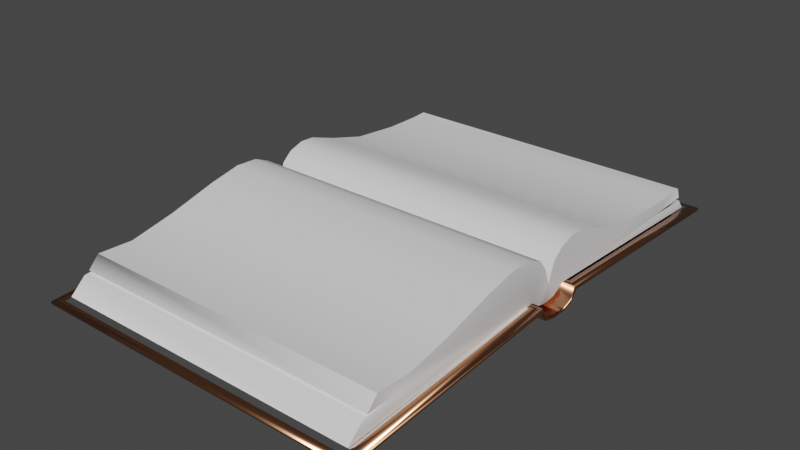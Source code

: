 # Source: book.blend  (saved by Blender 2.82.7; exported with 4.5.12 LTS)
import bpy
from mathutils import Matrix  # noqa: F401  (used for matrix-valued properties, if any)

bpy.ops.wm.read_factory_settings(use_empty=True)
scene = bpy.context.scene
scene.name = 'Scene'

# ---- collections
col_collection = bpy.data.collections.new('Collection'); scene.collection.children.link(col_collection)

# ---- materials (node trees are filled in below, after node groups)
mat_x = bpy.data.materials.new('�������')
mat_x.use_transparent_shadow = False
mat_x.diffuse_color = (0.6392, 0.2902, 0.1529, 1.0)
mat_x.roughness = 0.2254
mat_x.specular_intensity = 1.0
mat_x.metallic = 1.0
mat_x_1 = bpy.data.materials.new('��������')
mat_x_1.use_transparent_shadow = False
mat_x_1.diffuse_color = (1.0, 1.0, 1.0, 1.0)
mat_x_1.roughness = 0.0
mat_x_1.specular_intensity = 1.0
mat_x_1.metallic = 1.0

# ---- material node trees
mat_x.use_nodes = True; mat_x.node_tree.nodes.clear()
_N = mat_x.node_tree.nodes; _L = mat_x.node_tree.links
n0 = _N.new('ShaderNodeOutputMaterial'); n0.name = 'Material Output'; n0.location = (300, 300)
n1 = _N.new('ShaderNodeBsdfPrincipled'); n1.name = 'Principled BSDF'; n1.location = (10, 300)
n1.distribution = 'GGX'
n1.subsurface_method = 'BURLEY'
n1.inputs[0].default_value = (0.6392, 0.2902, 0.1529, 1.0)
n1.inputs[1].default_value = 1.0
n1.inputs[2].default_value = 0.2254
n1.inputs[3].default_value = 1.45
n1.inputs[13].default_value = 1.0
n1.inputs[27].default_value = (0.0, 0.0, 0.0, 1.0)
n1.inputs[28].default_value = 1.0
n2 = _N.new('ShaderNodeNormalMap'); n2.name = 'Normal Map'; n2.location = (-300, -300)
n2.label = 'Normal/Map'
_L.new(n1.outputs[0], n0.inputs[0])
_L.new(n2.outputs[0], n1.inputs[5])
n0.is_active_output = True
mat_x_1.use_nodes = True; mat_x_1.node_tree.nodes.clear()
_N = mat_x_1.node_tree.nodes; _L = mat_x_1.node_tree.links
n0 = _N.new('ShaderNodeOutputMaterial'); n0.name = 'Material Output'; n0.location = (300, 300)
n1 = _N.new('ShaderNodeBsdfPrincipled'); n1.name = 'Principled BSDF'; n1.location = (10, 300)
n1.distribution = 'GGX'
n1.subsurface_method = 'BURLEY'
n1.inputs[0].default_value = (1.0, 1.0, 1.0, 1.0)
n1.inputs[1].default_value = 1.0
n1.inputs[2].default_value = 0.0
n1.inputs[3].default_value = 1.45
n1.inputs[13].default_value = 1.0
n1.inputs[27].default_value = (0.0, 0.0, 0.0, 1.0)
n1.inputs[28].default_value = 1.0
n2 = _N.new('ShaderNodeNormalMap'); n2.name = 'Normal Map'; n2.location = (-300, -300)
n2.label = 'Normal/Map'
_L.new(n1.outputs[0], n0.inputs[0])
_L.new(n2.outputs[0], n1.inputs[5])
n0.is_active_output = True

# ---- world
world_world = bpy.data.worlds.new('World'); scene.world = world_world
world_world.use_nodes = True; world_world.node_tree.nodes.clear()
_N = world_world.node_tree.nodes; _L = world_world.node_tree.links
n0 = _N.new('ShaderNodeOutputWorld'); n0.name = 'World Output'; n0.location = (300, 300)
n1 = _N.new('ShaderNodeBackground'); n1.name = 'Background'; n1.location = (10, 300)
n1.inputs[0].default_value = (0.05088, 0.05088, 0.05088, 1.0)
_L.new(n1.outputs[0], n0.inputs[0])
n0.is_active_output = True
world_world.color = (0.05088, 0.05088, 0.05088)
world_world.use_sun_shadow = False
world_world.sun_shadow_jitter_overblur = 0.0

# ---- meshes
me_mesh_001 = bpy.data.meshes.new('Mesh.001')
me_mesh_001.from_pydata([(-0.2092, 0.2214, 0.03101), (-0.2092, 0.2023, 0.03039), (0.09187, -0.2027, 0.03532), (-0.2092, -0.047, 0.06055), (0.09187, -0.047, 0.06055), (-0.2092, -0.001456, 0.04209), (0.09187, 0.01024, 0.04393), (-0.2092, 0.02009, 0.05255), (0.09187, 0.03486, 0.05748), (0.09187, 0.118, 0.03593), (-0.2092, 0.118, 0.03593), (0.09187, 0.1814, 0.01931), (0.09187, 0.2214, 0.03101), (0.09187, 0.2023, 0.03039), (0.09187, 0.1678, 0.03101), (0.09187, 0.07856, 0.04701), (0.09187, 0.04963, 0.05686), (0.09187, 0.02009, 0.05255), (0.09187, 0.02563, 0.0187), (0.09187, 0.004084, 0.0267), (0.09187, -0.2181, 0.02178), (0.09187, -0.01807, 0.0187), (0.09187, -0.1843, 0.02485), (0.09187, -0.1683, 0.03347), (0.09187, -0.07778, 0.0544), (0.09187, -0.1246, 0.04209), (0.09187, -0.009457, 0.05255), (0.09187, -0.02485, 0.05932), (0.09187, -0.001456, 0.04209), (0.09187, 0.01332, 0.01131), (-0.2092, 0.2349, 0.007004), (-0.2092, -0.01807, 0.0187), (-0.2092, -0.1683, 0.03347), (-0.2092, -0.1246, 0.04209), (-0.2092, -0.07778, 0.0544), (-0.2092, -0.02485, 0.05932), (-0.2092, -0.009458, 0.05255), (-0.2092, -0.008227, 0.01193), (-0.2092, 0.01332, 0.01131), (-0.2092, 0.004084, 0.0267), (-0.2092, 0.01024, 0.04393), (-0.2092, 0.03486, 0.05748), (-0.2092, 0.04963, 0.05686), (-0.2092, 0.07856, 0.04701), (-0.2092, 0.02563, 0.0187), (-0.2092, 0.1678, 0.03101), (-0.2092, 0.1814, 0.01931), (-0.2092, 0.2257, 0.02055), (0.09187, 0.2257, 0.02055), (0.09187, -0.2132, 0.02424), (-0.2092, -0.2027, 0.03532), (-0.2092, -0.2132, 0.02424), (-0.2092, -0.2181, 0.02178), (0.09187, -0.2329, 0.008235), (-0.2092, -0.2329, 0.008235), (-0.2092, -0.1843, 0.02485), (0.09187, 0.001622, 0.01008), (0.09187, -0.008226, 0.01193), (-0.2092, 0.001622, 0.01008), (0.09187, 0.2349, 0.007004), (0.09187, 0.2269, 0.01685), (-0.2092, 0.2269, 0.01685)], [], [(12, 0, 1, 13), (1, 45, 14, 13), (10, 9, 14, 45), (10, 43, 15, 9), (42, 16, 15, 43), (42, 41, 8, 16), (7, 17, 8, 41), (7, 40, 6, 17), (39, 19, 6, 40), (39, 5, 28, 19), (36, 26, 28, 5), (36, 35, 27, 26), (35, 3, 4, 27), (34, 24, 4, 3), (34, 33, 25, 24), (32, 23, 25, 33), (23, 32, 50, 2), (18, 59, 60), (18, 60, 11), (11, 48, 12), (11, 12, 13), (11, 13, 14), (18, 11, 14), (18, 14, 9), (18, 9, 15), (18, 15, 16), (18, 16, 8), (18, 8, 17), (18, 17, 6), (18, 6, 19), (2, 49, 22), (23, 2, 22), (20, 53, 21), (22, 20, 21), (23, 22, 21), (25, 23, 21), (24, 25, 21), (4, 24, 21), (27, 4, 21), (26, 27, 21), (28, 26, 21), (19, 28, 21), (19, 21, 57), (19, 57, 56), (19, 56, 29), (18, 19, 29), (61, 30, 44), (31, 54, 52), (31, 52, 55), (55, 51, 50), (55, 50, 32), (31, 55, 32), (31, 32, 33), (31, 33, 34), (31, 34, 3), (31, 3, 35), (31, 35, 36), (31, 36, 5), (31, 5, 39), (37, 31, 39), (58, 37, 39), (38, 58, 39), (44, 38, 39), (44, 39, 40), (44, 40, 7), (44, 7, 41), (44, 41, 42), (44, 42, 43), (44, 43, 10), (44, 10, 45), (0, 47, 46), (1, 0, 46), (45, 1, 46), (44, 45, 46), (61, 44, 46), (46, 47, 48), (48, 11, 46), (47, 0, 12), (12, 48, 47), (50, 51, 49), (49, 2, 50), (51, 55, 22), (22, 49, 51), (52, 54, 53), (53, 20, 52), (54, 31, 21), (21, 53, 54), (55, 52, 20), (20, 22, 55), (31, 37, 57), (57, 21, 31), (37, 58, 56), (56, 57, 37), (58, 38, 29), (29, 56, 58), (38, 44, 18), (18, 29, 38), (44, 30, 59), (59, 18, 44), (30, 61, 60), (60, 59, 30), (61, 46, 11), (11, 60, 61)])
me_mesh_001.polygons.foreach_set('use_smooth', [True] * 103)
_k = set([(0, 1), (0, 12), (1, 45), (2, 23), (2, 49), (2, 50), (3, 34), (3, 35), (4, 24), (4, 27), (5, 36), (5, 39), (6, 17), (6, 19), (7, 40), (7, 41), (8, 16), (8, 17), (9, 14), (9, 15), (10, 43), (10, 45), (11, 48), (11, 60), (12, 13), (12, 48), (13, 14), (15, 16), (18, 29), (18, 59), (19, 28), (19, 39), (20, 22), (20, 52), (20, 53), (21, 53), (21, 57), (22, 49), (23, 25), (24, 25), (26, 27), (26, 28), (29, 56), (30, 44), (30, 59), (31, 37), (31, 54), (32, 33), (32, 50), (33, 34), (35, 36), (37, 58), (38, 44), (38, 58), (39, 40), (41, 42), (42, 43), (46, 47), (46, 61), (47, 48), (49, 51), (51, 55), (52, 54), (52, 55), (53, 54), (56, 57), (59, 60), (60, 61)])
me_mesh_001.attributes.new('sharp_edge', 'BOOLEAN', 'EDGE').data.foreach_set('value', [ (min(e.vertices), max(e.vertices)) in _k for e in me_mesh_001.edges])
_uv = me_mesh_001.uv_layers.new(name='UVMap')
_uv.uv.foreach_set('vector', [8.12e-05, 8.052e-05, 0.6485, 8.151e-05, 0.6485, 0.0412, 8.106e-05, 0.0412, 0.6485, 0.0412, 0.6485, 0.1154, 8.1e-05, 0.1154, 8.106e-05, 0.0412, 0.6485, 0.2233, 8.086e-05, 0.2233, 8.1e-05, 0.1154, 0.6485, 0.1154, 0.6485, 0.2233, 0.6485, 0.3115, 8.076e-05, 0.3115, 8.086e-05, 0.2233, 0.6485, 0.3773, 8.069e-05, 0.3773, 8.076e-05, 0.3115, 0.6485, 0.3115, 0.6485, 0.3773, 0.6485, 0.4091, 8.069e-05, 0.4091, 8.069e-05, 0.3773, 0.6485, 0.4427, 8.072e-05, 0.4427, 8.069e-05, 0.4091, 0.6485, 0.4091, 0.6485, 0.4427, 0.6485, 0.4709, 8.072e-05, 0.4709, 8.072e-05, 0.4427, 0.6485, 0.5103, 8.072e-05, 0.5103, 8.072e-05, 0.4709, 0.6485, 0.4709, 0.6485, 0.5103, 0.6485, 0.5455, 8.062e-05, 0.5455, 8.072e-05, 0.5103, 0.6485, 0.5739, 8.052e-05, 0.5739, 8.062e-05, 0.5455, 0.6485, 0.5455, 0.6485, 0.5739, 0.6485, 0.6101, 8.059e-05, 0.6101, 8.052e-05, 0.5739, 0.6485, 0.6101, 0.6485, 0.6579, 8.062e-05, 0.6579, 8.059e-05, 0.6101, 0.6485, 0.7255, 8.062e-05, 0.7255, 8.062e-05, 0.6579, 0.6485, 0.6579, 0.6485, 0.7255, 0.6485, 0.8296, 8.062e-05, 0.8296, 8.062e-05, 0.7255, 0.6485, 0.9256, 8.069e-05, 0.9256, 8.062e-05, 0.8296, 0.6485, 0.8296, 8.069e-05, 0.9256, 0.6485, 0.9256, 0.6485, 0.9999, 8.072e-05, 0.9999, 0.5731, 0.4293, 0.5917, 0.7769, 0.5753, 0.7636, 0.5731, 0.4293, 0.5753, 0.7636, 0.5714, 0.6879, 0.5714, 0.6879, 0.5691, 0.7615, 0.5516, 0.7543, 0.5714, 0.6879, 0.5516, 0.7543, 0.5528, 0.7226, 0.5714, 0.6879, 0.5528, 0.7226, 0.5519, 0.6654, 0.5731, 0.4293, 0.5714, 0.6879, 0.5519, 0.6654, 0.5731, 0.4293, 0.5519, 0.6654, 0.5439, 0.5825, 0.5731, 0.4293, 0.5439, 0.5825, 0.5255, 0.5171, 0.5731, 0.4293, 0.5255, 0.5171, 0.5092, 0.469, 0.5731, 0.4293, 0.5092, 0.469, 0.5082, 0.4444, 0.5731, 0.4293, 0.5082, 0.4444, 0.5165, 0.4199, 0.5731, 0.4293, 0.5165, 0.4199, 0.531, 0.4036, 0.5731, 0.4293, 0.531, 0.4036, 0.5598, 0.3935, 0.5463, 0.04997, 0.5649, 0.03264, 0.5637, 0.08068, 0.5492, 0.1072, 0.5463, 0.04997, 0.5637, 0.08068, 0.569, 0.02447, 0.5917, 0.0, 0.5733, 0.3567, 0.5637, 0.08068, 0.569, 0.02447, 0.5733, 0.3567, 0.5492, 0.1072, 0.5637, 0.08068, 0.5733, 0.3567, 0.5346, 0.1798, 0.5492, 0.1072, 0.5733, 0.3567, 0.5138, 0.2574, 0.5346, 0.1798, 0.5733, 0.3567, 0.5034, 0.3085, 0.5138, 0.2574, 0.5733, 0.3567, 0.5054, 0.3453, 0.5034, 0.3085, 0.5733, 0.3567, 0.5166, 0.3709, 0.5054, 0.3453, 0.5733, 0.3567, 0.5341, 0.3842, 0.5166, 0.3709, 0.5733, 0.3567, 0.5598, 0.3935, 0.5341, 0.3842, 0.5733, 0.3567, 0.5598, 0.3935, 0.5733, 0.3567, 0.5846, 0.3731, 0.5598, 0.3935, 0.5846, 0.3731, 0.5876, 0.3895, 0.5598, 0.3935, 0.5876, 0.3895, 0.5855, 0.4089, 0.5731, 0.4293, 0.5598, 0.3935, 0.5855, 0.4089, 0.6636, 0.01333, 0.68, 0.0, 0.6614, 0.3476, 0.6616, 0.4202, 0.68, 0.7769, 0.6573, 0.7524, 0.6616, 0.4202, 0.6573, 0.7524, 0.652, 0.6962, 0.652, 0.6962, 0.6532, 0.7442, 0.6346, 0.7269, 0.652, 0.6962, 0.6346, 0.7269, 0.6375, 0.6697, 0.6616, 0.4202, 0.652, 0.6962, 0.6375, 0.6697, 0.6616, 0.4202, 0.6375, 0.6697, 0.6229, 0.5971, 0.6616, 0.4202, 0.6229, 0.5971, 0.6021, 0.5195, 0.6616, 0.4202, 0.6021, 0.5195, 0.5917, 0.4684, 0.6616, 0.4202, 0.5917, 0.4684, 0.5937, 0.4316, 0.6616, 0.4202, 0.5937, 0.4316, 0.6049, 0.406, 0.6616, 0.4202, 0.6049, 0.406, 0.6224, 0.3927, 0.6616, 0.4202, 0.6224, 0.3927, 0.6481, 0.3834, 0.6729, 0.4038, 0.6616, 0.4202, 0.6481, 0.3834, 0.6759, 0.3874, 0.6729, 0.4038, 0.6481, 0.3834, 0.6738, 0.368, 0.6759, 0.3874, 0.6481, 0.3834, 0.6614, 0.3476, 0.6738, 0.368, 0.6481, 0.3834, 0.6614, 0.3476, 0.6481, 0.3834, 0.6193, 0.3733, 0.6614, 0.3476, 0.6193, 0.3733, 0.6048, 0.357, 0.6614, 0.3476, 0.6048, 0.357, 0.5965, 0.3324, 0.6614, 0.3476, 0.5965, 0.3324, 0.5975, 0.3079, 0.6614, 0.3476, 0.5975, 0.3079, 0.6138, 0.2598, 0.6614, 0.3476, 0.6138, 0.2598, 0.6322, 0.1943, 0.6614, 0.3476, 0.6322, 0.1943, 0.6402, 0.1115, 0.6399, 0.02259, 0.6574, 0.01539, 0.6597, 0.08899, 0.6411, 0.05428, 0.6399, 0.02259, 0.6597, 0.08899, 0.6402, 0.1115, 0.6411, 0.05428, 0.6597, 0.08899, 0.6614, 0.3476, 0.6402, 0.1115, 0.6597, 0.08899, 0.6636, 0.01333, 0.6614, 0.3476, 0.6597, 0.08899, 0.912, 0.5, 0.8379, 0.5, 0.8379, 2.475e-08, 0.8379, 2.475e-08, 0.912, 0.0, 0.912, 0.5, 1.0, 0.5, 0.9813, 0.5, 0.9813, 1.237e-08, 0.9813, 1.237e-08, 1.0, 0.0, 1.0, 0.5, 0.9813, 0.5, 0.9991, 0.5, 0.9991, 1.0, 0.9991, 1.0, 0.9813, 1.0, 0.9813, 0.5, 0.9603, 0.5, 0.912, 0.5, 0.912, 2.475e-08, 0.912, 2.475e-08, 0.9603, 0.0, 0.9603, 0.5, 0.7367, 2.475e-08, 0.7618, 4.949e-08, 0.7618, 0.5, 0.7618, 0.5, 0.7367, 0.5, 0.7367, 2.475e-08, 2.492e-08, 0.7749, 0.0, 0.4178, 0.5034, 0.4178, 0.5034, 0.4178, 0.5034, 0.7749, 2.492e-08, 0.7749, 0.68, 0.0, 0.7367, 2.475e-08, 0.7367, 0.5, 0.7367, 0.5, 0.68, 0.5, 0.68, 0.0, 0.0, 0.4178, 4.983e-08, 0.4022, 0.5034, 0.4022, 0.5034, 0.4022, 0.5034, 0.4178, 0.0, 0.4178, 4.983e-08, 0.4022, 2.492e-08, 0.3861, 0.5034, 0.3861, 0.5034, 0.3861, 0.5034, 0.4022, 4.983e-08, 0.4022, 2.492e-08, 0.3861, 2.492e-08, 0.3666, 0.5034, 0.3666, 0.5034, 0.3666, 0.5034, 0.3861, 2.492e-08, 0.3861, 2.492e-08, 0.3666, 0.0, 0.3454, 0.5034, 0.3454, 0.5034, 0.3454, 0.5034, 0.3666, 2.492e-08, 0.3666, 0.0, 0.3454, 4.983e-08, 0.0, 0.5034, 2.475e-08, 0.5034, 2.475e-08, 0.5034, 0.3454, 0.0, 0.3454, 0.9603, 2.475e-08, 0.9813, 0.0, 0.9813, 0.5, 0.9813, 0.5, 0.9603, 0.5, 0.9603, 2.475e-08, 0.7618, 2.475e-08, 0.8379, 0.0, 0.8379, 0.5, 0.8379, 0.5, 0.7618, 0.5, 0.7618, 2.475e-08])
me_mesh_001.use_remesh_fix_poles = True
me_mesh_001.use_remesh_preserve_attributes = False
me_mesh_001.use_mirror_vertex_groups = False
me_mesh_001.update()
me_mesh_001.normals_split_custom_set([tuple(v) for v in zip(*[iter([-0.03768, 0.1208, 0.992, -0.03769, -0.123, 0.9917, 5.342e-07, -0.007196, 1.0, 5.342e-07, -0.007196, 1.0, 5.342e-07, -0.007196, 1.0, 4.981e-07, 0.05812, 0.9983, 4.981e-07, 0.05812, 0.9983, 5.342e-07, -0.007196, 1.0, 4.2e-07, 0.1852, 0.9827, 4.2e-07, 0.1852, 0.9827, 4.981e-07, 0.05812, 0.9983, 4.981e-07, 0.05812, 0.9983, 4.2e-07, 0.1852, 0.9827, 3.437e-07, 0.2966, 0.955, 3.437e-07, 0.2966, 0.955, 4.2e-07, 0.1852, 0.9827, 4.185e-07, 0.1838, 0.983, 4.185e-07, 0.1838, 0.983, 3.437e-07, 0.2966, 0.955, 3.437e-07, 0.2966, 0.955, 4.185e-07, 0.1838, 0.983, 5.906e-07, -0.1396, 0.9902, 5.906e-07, -0.1396, 0.9902, 4.185e-07, 0.1838, 0.983, 7.092e-07, -0.4971, 0.8677, 7.092e-07, -0.4971, 0.8677, 5.906e-07, -0.1396, 0.9902, 5.906e-07, -0.1396, 0.9902, 7.092e-07, -0.4971, 0.8677, 7.271e-07, -0.8267, 0.5626, 7.271e-07, -0.8267, 0.5626, 7.092e-07, -0.4971, 0.8677, 6.687e-07, -0.9417, 0.3363, 6.687e-07, -0.9417, 0.3363, 7.271e-07, -0.8267, 0.5626, 7.271e-07, -0.8267, 0.5626, -3.103e-07, 0.9409, 0.3387, -2.006e-07, 0.878, 0.4787, -2.006e-07, 0.878, 0.4787, -3.103e-07, 0.9409, 0.3387, 9.804e-08, 0.618, 0.7862, 9.804e-08, 0.618, 0.7862, -2.006e-07, 0.878, 0.4787, -2.006e-07, 0.878, 0.4787, 9.804e-08, 0.618, 0.7862, 4.147e-07, 0.2328, 0.9725, 4.147e-07, 0.2328, 0.9725, 9.804e-08, 0.618, 0.7862, 4.147e-07, 0.2328, 0.9725, 5.855e-07, -0.07089, 0.9975, 5.855e-07, -0.07089, 0.9975, 4.147e-07, 0.2328, 0.9725, 6.228e-07, -0.2254, 0.9743, 6.228e-07, -0.2254, 0.9743, 5.855e-07, -0.07089, 0.9975, 5.855e-07, -0.07089, 0.9975, 6.228e-07, -0.2254, 0.9743, 6.214e-07, -0.2241, 0.9746, 6.214e-07, -0.2241, 0.9746, 6.228e-07, -0.2254, 0.9743, 5.589e-07, -0.07052, 0.9975, 5.589e-07, -0.07052, 0.9975, 6.214e-07, -0.2241, 0.9746, 6.214e-07, -0.2241, 0.9746, 5.589e-07, -0.07052, 0.9975, 5.589e-07, -0.07052, 0.9975, 0.002759, 0.04244, 0.9991, 0.002733, 0.06008, 0.9982, 0.9989, 0.04727, 0.006944, 0.9247, 0.3009, 0.2332, 0.9825, -0.0244, 0.1848, 0.9989, 0.04727, 0.006944, 0.9825, -0.0244, 0.1848, 0.9617, 0.2224, 0.1599, 0.9617, 0.2224, 0.1599, 0.8882, 0.04818, 0.457, 0.9876, -0.05763, 0.1463, 0.9617, 0.2224, 0.1599, 0.9876, -0.05763, 0.1463, 1.0, 2.14e-06, -2.645e-06, 0.9617, 0.2224, 0.1599, 1.0, 2.14e-06, -2.645e-06, 1.0, 2.894e-07, 2.655e-07, 0.9989, 0.04727, 0.006944, 0.9617, 0.2224, 0.1599, 1.0, 2.894e-07, 2.655e-07, 0.9989, 0.04727, 0.006944, 1.0, 2.894e-07, 2.655e-07, 1.0, 5.338e-07, -9.583e-07, 0.9989, 0.04727, 0.006944, 1.0, 5.338e-07, -9.583e-07, 1.0, 4.96e-07, -9.911e-07, 0.9989, 0.04727, 0.006944, 1.0, 4.96e-07, -9.911e-07, 1.0, 3.954e-07, -1.024e-06, 0.9989, 0.04727, 0.006944, 1.0, 3.954e-07, -1.024e-06, 1.0, 4.243e-07, -7.88e-07, 0.9989, 0.04727, 0.006944, 1.0, 4.243e-07, -7.88e-07, 1.0, 9.589e-08, -8.109e-07, 0.9989, 0.04727, 0.006944, 1.0, 9.589e-08, -8.109e-07, 1.0, 5.471e-07, -6.571e-07, 0.9989, 0.04727, 0.006944, 1.0, 5.471e-07, -6.571e-07, 1.0, 8.065e-07, 5.366e-09, 1.0, -0.006335, -0.003299, 0.9838, 0.1764, 0.03048, 0.9586, -0.2836, -0.02465, 1.0, 5.102e-07, -9.137e-07, 1.0, -0.006335, -0.003299, 0.9586, -0.2836, -0.02465, 0.9592, -0.1342, 0.2488, 0.9789, 0.1777, -0.101, 0.9792, 0.1606, -0.1241, 0.9586, -0.2836, -0.02465, 0.9592, -0.1342, 0.2488, 0.9792, 0.1606, -0.1241, 1.0, 5.102e-07, -9.137e-07, 0.9586, -0.2836, -0.02465, 0.9792, 0.1606, -0.1241, 1.0, 5.973e-07, 2.735e-07, 1.0, 5.102e-07, -9.137e-07, 0.9792, 0.1606, -0.1241, 1.0, 4.421e-07, -2.757e-08, 1.0, 5.973e-07, 2.735e-07, 0.9792, 0.1606, -0.1241, 1.0, 0.0, -6.618e-07, 1.0, 4.421e-07, -2.757e-08, 0.9792, 0.1606, -0.1241, 1.0, 0.0, -7.587e-07, 1.0, 0.0, -6.618e-07, 0.9792, 0.1606, -0.1241, 1.0, 8.82e-07, -9.9e-07, 1.0, 0.0, -7.587e-07, 0.9792, 0.1606, -0.1241, 1.0, 1.703e-06, -9.055e-07, 1.0, 8.82e-07, -9.9e-07, 0.9792, 0.1606, -0.1241, 1.0, 8.065e-07, 5.366e-09, 1.0, 1.703e-06, -9.055e-07, 0.9792, 0.1606, -0.1241, 1.0, 8.065e-07, 5.366e-09, 0.9792, 0.1606, -0.1241, 0.9814, 0.1588, -0.108, 1.0, 8.065e-07, 5.366e-09, 0.9814, 0.1588, -0.108, 0.9139, 0.3887, -0.1171, 1.0, 8.065e-07, 5.366e-09, 0.9139, 0.3887, -0.1171, 0.9489, 0.3061, 0.07731, 0.9989, 0.04727, 0.006944, 1.0, 8.065e-07, 5.366e-09, 0.9489, 0.3061, 0.07731, -0.6043, 0.4006, 0.6887, -0.6998, 0.593, 0.3984, -0.9803, -0.1634, -0.1111, -0.9984, -0.05547, 0.00871, -0.929, 0.04746, 0.3671, -0.9878, 0.1345, 0.07829, -0.9984, -0.05547, 0.00871, -0.9878, 0.1345, 0.07829, -0.9573, -0.2889, -0.00778, -0.9573, -0.2889, -0.00778, -0.3225, -0.8974, 0.3012, -0.8237, -0.4014, 0.4006, -0.9573, -0.2889, -0.00778, -0.8237, -0.4014, 0.4006, -1.0, -7.102e-07, -3.87e-07, -0.9984, -0.05547, 0.00871, -0.9573, -0.2889, -0.00778, -1.0, -7.102e-07, -3.87e-07, -0.9984, -0.05547, 0.00871, -1.0, -7.102e-07, -3.87e-07, -1.0, -5.115e-07, 1.45e-06, -0.9984, -0.05547, 0.00871, -1.0, -5.115e-07, 1.45e-06, -1.0, -3.035e-07, 1.779e-07, -0.9984, -0.05547, 0.00871, -1.0, -3.035e-07, 1.779e-07, -1.0, -1.055e-06, 3.081e-07, -0.9984, -0.05547, 0.00871, -1.0, -1.055e-06, 3.081e-07, -1.0, -6.645e-07, 3.065e-07, -0.9984, -0.05547, 0.00871, -1.0, -6.645e-07, 3.065e-07, -1.0, -8.795e-08, 3.734e-07, -0.9984, -0.05547, 0.00871, -1.0, -8.795e-08, 3.734e-07, -1.0, 1.262e-06, 7.277e-07, -0.9984, -0.05547, 0.00871, -1.0, 1.262e-06, 7.277e-07, -1.0, -5.439e-07, 7.692e-07, -0.962, -0.2601, 0.08332, -0.9984, -0.05547, 0.00871, -1.0, -5.439e-07, 7.692e-07, -0.9339, -0.3495, -0.07515, -0.962, -0.2601, 0.08332, -1.0, -5.439e-07, 7.692e-07, -0.9727, -0.2015, -0.1149, -0.9339, -0.3495, -0.07515, -1.0, -5.439e-07, 7.692e-07, -0.9803, -0.1634, -0.1111, -0.9727, -0.2015, -0.1149, -1.0, -5.439e-07, 7.692e-07, -0.9803, -0.1634, -0.1111, -1.0, -5.439e-07, 7.692e-07, -1.0, -1.183e-06, 8.416e-07, -0.9803, -0.1634, -0.1111, -1.0, -1.183e-06, 8.416e-07, -1.0, -1.008e-06, 7.122e-07, -0.9803, -0.1634, -0.1111, -1.0, -1.008e-06, 7.122e-07, -1.0, -3.546e-07, 4.893e-07, -0.9803, -0.1634, -0.1111, -1.0, -3.546e-07, 4.893e-07, -1.0, -4.576e-07, 6.805e-07, -0.9803, -0.1634, -0.1111, -1.0, -4.576e-07, 6.805e-07, -1.0, -3.816e-07, 3.075e-07, -0.9803, -0.1634, -0.1111, -1.0, -3.816e-07, 3.075e-07, -1.0, -4.959e-07, 8.465e-07, -0.9803, -0.1634, -0.1111, -1.0, -4.959e-07, 8.465e-07, -1.0, -4.698e-07, 7.468e-07, -0.6868, 0.6603, 0.3038, -0.9223, 0.353, 0.1571, -0.9608, 0.2769, -0.01147, -1.0, -2.161e-06, 1.447e-06, -0.6868, 0.6603, 0.3038, -0.9608, 0.2769, -0.01147, -1.0, -4.698e-07, 7.468e-07, -1.0, -2.161e-06, 1.447e-06, -0.9608, 0.2769, -0.01147, -0.9803, -0.1634, -0.1111, -1.0, -4.698e-07, 7.468e-07, -0.9608, 0.2769, -0.01147, -0.6043, 0.4006, 0.6887, -0.9803, -0.1634, -0.1111, -0.9608, 0.2769, -0.01147, -0.06378, 0.9921, 0.1084, 0.2929, 0.2633, -0.9192, 0.2041, -0.3869, -0.8993, 0.2041, -0.3869, -0.8993, -0.04021, 0.989, -0.1423, -0.06378, 0.9921, 0.1084, -0.9223, 0.353, 0.1571, -0.6868, 0.6603, 0.3038, 0.1527, 0.9275, 0.3412, 0.1527, 0.9275, 0.3412, -0.4117, 0.899, 0.1494, -0.9223, 0.353, 0.1571, -0.8237, -0.4014, 0.4006, -0.3225, -0.8974, 0.3012, -0.05238, -0.5977, 0.8, -0.05238, -0.5977, 0.8, -0.006599, -0.7251, 0.6886, -0.8237, -0.4014, 0.4006, -0.3301, 0.05716, -0.9422, -0.03643, -0.9802, -0.1944, 0.02544, -0.9961, 0.08459, 0.02544, -0.9961, 0.08459, -0.1712, 0.07329, -0.9825, -0.3301, 0.05716, -0.9422, -0.08031, -0.7658, 0.6381, 0.3075, -0.7796, 0.5455, 0.09382, -0.5276, 0.8443, 0.09382, -0.5276, 0.8443, 0.1795, -0.4872, 0.8547, -0.08031, -0.7658, 0.6381, -0.2061, 0.3523, -0.9129, 0.008464, -0.2253, -0.9742, 0.0123, -0.4381, -0.8989, 0.0123, -0.4381, -0.8989, -0.1816, -0.04608, -0.9823, -0.2061, 0.3523, -0.9129, -0.03643, -0.9802, -0.1944, 0.1333, -0.1694, 0.9765, 0.2184, -0.2656, 0.939, 0.2184, -0.2656, 0.939, 0.02544, -0.9961, 0.08459, -0.03643, -0.9802, -0.1944, 0.008464, -0.2253, -0.9742, -0.07425, -0.1073, -0.9915, 0.07283, -0.5524, -0.8304, 0.07283, -0.5524, -0.8304, 0.0123, -0.4381, -0.8989, 0.008464, -0.2253, -0.9742, -0.07425, -0.1073, -0.9915, -0.1328, 0.3115, -0.9409, 0.1509, -0.4322, -0.8891, 0.1509, -0.4322, -0.8891, 0.07283, -0.5524, -0.8304, -0.07425, -0.1073, -0.9915, -0.1328, 0.3115, -0.9409, -0.08806, 0.5271, -0.8452, 0.08581, -0.0107, -0.9963, 0.08581, -0.0107, -0.9963, 0.1509, -0.4322, -0.8891, -0.1328, 0.3115, -0.9409, -0.08806, 0.5271, -0.8452, -0.01222, 0.4046, -0.9144, -0.007278, 0.1984, -0.9801, -0.007278, 0.1984, -0.9801, 0.08581, -0.0107, -0.9963, -0.08806, 0.5271, -0.8452, -0.01222, 0.4046, -0.9144, 0.0241, 0.1759, -0.9841, 0.3736, -0.1245, -0.9192, 0.3736, -0.1245, -0.9192, -0.007278, 0.1984, -0.9801, -0.01222, 0.4046, -0.9144, -0.6998, 0.593, 0.3984, -0.6043, 0.4006, 0.6887, 0.1859, 0.7541, 0.6298, 0.1859, 0.7541, 0.6298, -0.07298, 0.9533, 0.2931, -0.6998, 0.593, 0.3984, -0.3076, 0.06774, 0.9491, -0.06378, 0.9921, 0.1084, -0.04021, 0.989, -0.1423, -0.04021, 0.989, -0.1423, 0.01328, 0.2387, 0.971, -0.3076, 0.06774, 0.9491])] * 3)])
me_mesh_002 = bpy.data.meshes.new('Mesh.002')
me_mesh_002.from_pydata([(0.1038, -0.2459, 0.005616), (0.1038, -0.2458, 0.003701), (0.1038, -0.02118, 0.01592), (0.1038, -0.02118, 0.01592), (0.1038, -0.02019, 0.0179), (0.1038, -0.2459, 0.005616), (-0.2193, -0.02118, 0.01592), (-0.2193, -0.2458, 0.003701), (-0.2193, -0.2459, 0.005616), (-0.2193, -0.02118, 0.01592), (-0.2193, -0.2459, 0.005616), (-0.2193, -0.0202, 0.0179), (-0.2193, -0.02118, 0.01592), (-0.2193, -0.0202, 0.0179), (-0.2193, -0.01375, 0.008239), (-0.2193, 0.02686, 0.01748), (-0.2193, 0.2459, 0.005184), (-0.2193, 0.2458, 0.003271), (-0.2193, 0.02686, 0.01748), (-0.2193, 0.2458, 0.003271), (-0.2193, 0.02787, 0.01548), (-0.2193, 0.02126, 0.008614), (-0.2193, 0.02686, 0.01748), (-0.2193, 0.02787, 0.01548), (-0.2193, 0.02126, 0.008614), (-0.2193, 0.02787, 0.01548), (-0.2193, 0.02253, 0.007022), (-0.2193, 0.02126, 0.008614), (-0.2193, 0.02253, 0.007022), (-0.2193, 0.01168, 0.003268), (-0.2193, 0.01136, 0.005185), (-0.2193, 0.02126, 0.008614), (-0.2193, 0.01168, 0.003268), (-0.2193, 0.01136, 0.005185), (-0.2193, 0.01168, 0.003268), (-0.2193, -0.004119, 0.003268), (-0.2193, -0.00383, 0.005185), (-0.2193, 0.01136, 0.005185), (-0.2193, -0.004119, 0.003268), (-0.2193, -0.00383, 0.005185), (-0.2193, -0.004119, 0.003268), (-0.2193, -0.01497, 0.006607), (-0.2193, -0.01375, 0.008239), (-0.2193, -0.00383, 0.005185), (-0.2193, -0.01497, 0.006607), (-0.2193, -0.02118, 0.01592), (-0.2193, -0.01375, 0.008239), (-0.2193, -0.01497, 0.006607), (-0.2193, 0.2458, 0.003271), (-0.2193, 0.2459, 0.005184), (0.1038, 0.2459, 0.005184), (0.1038, 0.2459, 0.005184), (0.1038, 0.2458, 0.003271), (-0.2193, 0.2458, 0.003271), (-0.2193, -0.2459, 0.005616), (-0.2193, -0.2458, 0.003701), (0.1038, -0.2458, 0.003701), (0.1038, -0.2458, 0.003701), (0.1038, -0.2459, 0.005616), (-0.2193, -0.2459, 0.005616), (-0.2183, -0.2448, 0.002796), (-0.2183, -0.02167, 0.01493), (0.1029, -0.02167, 0.01493), (0.1029, -0.02167, 0.01493), (0.1029, -0.2448, 0.002796), (-0.2183, -0.2448, 0.002796), (-0.2183, -0.01315, 0.009055), (-0.2183, -0.0197, 0.01889), (0.1029, -0.0197, 0.01889), (0.1029, -0.0197, 0.01889), (0.1029, -0.01315, 0.009055), (-0.2183, -0.01315, 0.009055), (-0.2183, -0.02167, 0.01493), (-0.2183, -0.01558, 0.005791), (0.1029, -0.01558, 0.005791), (0.1029, -0.01558, 0.005791), (0.1029, -0.02167, 0.01493), (-0.2183, -0.02167, 0.01493), (-0.2183, -0.003686, 0.006144), (-0.2183, -0.01315, 0.009055), (0.1029, -0.01315, 0.009055), (0.1029, -0.01315, 0.009055), (0.1029, -0.003686, 0.006144), (-0.2183, -0.003686, 0.006144), (-0.2183, -0.01558, 0.005791), (-0.2183, -0.004263, 0.002309), (0.1029, -0.004263, 0.002309), (0.1029, -0.004263, 0.002309), (0.1029, -0.01558, 0.005791), (-0.2183, -0.01558, 0.005791), (-0.2183, 0.0112, 0.006144), (-0.2183, -0.003686, 0.006144), (0.1029, -0.003686, 0.006144), (0.1029, -0.003686, 0.006144), (0.1029, 0.0112, 0.006144), (-0.2183, 0.0112, 0.006144), (-0.2183, -0.004263, 0.002309), (-0.2183, 0.01184, 0.002309), (0.1029, 0.01184, 0.002309), (0.1029, 0.01184, 0.002309), (0.1029, -0.004263, 0.002309), (-0.2183, -0.004263, 0.002309), (-0.2183, 0.02063, 0.009411), (-0.2183, 0.0112, 0.006144), (0.1029, 0.0112, 0.006144), (0.1029, 0.0112, 0.006144), (0.1029, 0.02063, 0.00941), (-0.2183, 0.02063, 0.009411), (-0.2183, 0.01184, 0.002309), (-0.2183, 0.02316, 0.006226), (0.1029, 0.02316, 0.006226), (0.1029, 0.02316, 0.006226), (0.1029, 0.01184, 0.002309), (-0.2183, 0.01184, 0.002309), (-0.2183, 0.02316, 0.006226), (-0.2183, 0.02838, 0.0145), (0.1029, 0.02838, 0.0145), (0.1029, 0.02838, 0.0145), (0.1029, 0.02316, 0.006226), (-0.2183, 0.02316, 0.006226), (-0.2183, 0.02635, 0.01847), (-0.2183, 0.02063, 0.009411), (0.1029, 0.02063, 0.00941), (0.1029, 0.02063, 0.00941), (0.1029, 0.02635, 0.01847), (-0.2183, 0.02635, 0.01847), (-0.2183, 0.02838, 0.0145), (-0.2183, 0.2448, 0.002367), (0.1029, 0.2448, 0.002367), (0.1029, 0.2448, 0.002367), (0.1029, 0.02838, 0.0145), (-0.2183, 0.02838, 0.0145), (0.1038, 0.2458, 0.003271), (0.1038, 0.2459, 0.005184), (0.1038, 0.02686, 0.01748), (0.1038, 0.02686, 0.01748), (0.1038, 0.02787, 0.01549), (0.1038, 0.2458, 0.003271), (0.1038, -0.02118, 0.01592), (0.1038, -0.01497, 0.006607), (0.1038, -0.01375, 0.008239), (0.1038, -0.01375, 0.008239), (0.1038, -0.02019, 0.0179), (0.1038, -0.02118, 0.01592), (0.1038, -0.01497, 0.006607), (0.1038, -0.004119, 0.003268), (0.1038, -0.00383, 0.005185), (0.1038, -0.00383, 0.005185), (0.1038, -0.01375, 0.008239), (0.1038, -0.01497, 0.006607), (0.1038, -0.004119, 0.003268), (0.1038, 0.01168, 0.003268), (0.1038, 0.01136, 0.005185), (0.1038, 0.01136, 0.005185), (0.1038, -0.00383, 0.005185), (0.1038, -0.004119, 0.003268), (0.1038, 0.01168, 0.003268), (0.1038, 0.02253, 0.007022), (0.1038, 0.02126, 0.008614), (0.1038, 0.02126, 0.008614), (0.1038, 0.01136, 0.005185), (0.1038, 0.01168, 0.003268), (0.1038, 0.02787, 0.01549), (0.1038, 0.02686, 0.01748), (0.1038, 0.02126, 0.008614), (0.1038, 0.02126, 0.008614), (0.1038, 0.02253, 0.007022), (0.1038, 0.02787, 0.01549), (0.1038, 0.2459, 0.005184), (0.1029, 0.245, 0.006195), (0.1029, 0.02635, 0.01847), (0.1029, 0.02635, 0.01847), (0.1038, 0.02686, 0.01748), (0.1038, 0.2459, 0.005184), (0.1038, -0.2458, 0.003701), (0.1029, -0.2448, 0.002796), (0.1029, -0.02167, 0.01493), (0.1029, -0.02167, 0.01493), (0.1038, -0.02118, 0.01592), (0.1038, -0.2458, 0.003701), (0.1038, -0.02019, 0.0179), (0.1029, -0.0197, 0.01889), (0.1029, -0.245, 0.006625), (0.1029, -0.245, 0.006625), (0.1038, -0.2459, 0.005616), (0.1038, -0.02019, 0.0179), (0.1038, -0.01375, 0.008239), (0.1029, -0.01315, 0.009055), (0.1029, -0.0197, 0.01889), (0.1029, -0.0197, 0.01889), (0.1038, -0.02019, 0.0179), (0.1038, -0.01375, 0.008239), (0.1038, -0.02118, 0.01592), (0.1029, -0.02167, 0.01493), (0.1029, -0.01558, 0.005791), (0.1029, -0.01558, 0.005791), (0.1038, -0.01497, 0.006607), (0.1038, -0.02118, 0.01592), (0.1038, -0.00383, 0.005185), (0.1029, -0.003686, 0.006144), (0.1029, -0.01315, 0.009055), (0.1029, -0.01315, 0.009055), (0.1038, -0.01375, 0.008239), (0.1038, -0.00383, 0.005185), (0.1038, -0.01497, 0.006607), (0.1029, -0.01558, 0.005791), (0.1029, -0.004263, 0.002309), (0.1029, -0.004263, 0.002309), (0.1038, -0.004119, 0.003268), (0.1038, -0.01497, 0.006607), (0.1038, 0.01136, 0.005185), (0.1029, 0.0112, 0.006144), (0.1029, -0.003686, 0.006144), (0.1029, -0.003686, 0.006144), (0.1038, -0.00383, 0.005185), (0.1038, 0.01136, 0.005185), (0.1038, -0.004119, 0.003268), (0.1029, -0.004263, 0.002309), (0.1029, 0.01184, 0.002309), (0.1029, 0.01184, 0.002309), (0.1038, 0.01168, 0.003268), (0.1038, -0.004119, 0.003268), (0.1038, 0.02126, 0.008614), (0.1029, 0.02063, 0.00941), (0.1029, 0.0112, 0.006144), (0.1029, 0.0112, 0.006144), (0.1038, 0.01136, 0.005185), (0.1038, 0.02126, 0.008614), (0.1038, 0.01168, 0.003268), (0.1029, 0.01184, 0.002309), (0.1029, 0.02316, 0.006226), (0.1029, 0.02316, 0.006226), (0.1038, 0.02253, 0.007022), (0.1038, 0.01168, 0.003268), (0.1038, 0.02253, 0.007022), (0.1029, 0.02316, 0.006226), (0.1029, 0.02838, 0.0145), (0.1029, 0.02838, 0.0145), (0.1038, 0.02787, 0.01549), (0.1038, 0.02253, 0.007022), (0.1038, 0.02686, 0.01748), (0.1029, 0.02635, 0.01847), (0.1029, 0.02063, 0.00941), (0.1029, 0.02063, 0.00941), (0.1038, 0.02126, 0.008614), (0.1038, 0.02686, 0.01748), (0.1038, 0.02787, 0.01549), (0.1029, 0.02838, 0.0145), (0.1029, 0.2448, 0.002367), (0.1029, 0.2448, 0.002367), (0.1038, 0.2458, 0.003271), (0.1038, 0.02787, 0.01549), (-0.2193, 0.02686, 0.01748), (-0.2183, 0.02635, 0.01847), (-0.2183, 0.245, 0.006195), (-0.2183, 0.245, 0.006195), (-0.2193, 0.2459, 0.005184), (-0.2193, 0.02686, 0.01748), (-0.2193, -0.02118, 0.01592), (-0.2183, -0.02167, 0.01493), (-0.2183, -0.2448, 0.002796), (-0.2183, -0.2448, 0.002796), (-0.2193, -0.2458, 0.003701), (-0.2193, -0.02118, 0.01592), (-0.2193, -0.2459, 0.005616), (-0.2183, -0.245, 0.006625), (-0.2183, -0.0197, 0.01889), (-0.2183, -0.0197, 0.01889), (-0.2193, -0.0202, 0.0179), (-0.2193, -0.2459, 0.005616), (-0.2193, -0.0202, 0.0179), (-0.2183, -0.0197, 0.01889), (-0.2183, -0.01315, 0.009055), (-0.2183, -0.01315, 0.009055), (-0.2193, -0.01375, 0.008239), (-0.2193, -0.0202, 0.0179), (-0.2193, -0.01497, 0.006607), (-0.2183, -0.01558, 0.005791), (-0.2183, -0.02167, 0.01493), (-0.2183, -0.02167, 0.01493), (-0.2193, -0.02118, 0.01592), (-0.2193, -0.01497, 0.006607), (-0.2193, -0.01375, 0.008239), (-0.2183, -0.01315, 0.009055), (-0.2183, -0.003686, 0.006144), (-0.2183, -0.003686, 0.006144), (-0.2193, -0.00383, 0.005185), (-0.2193, -0.01375, 0.008239), (-0.2193, -0.004119, 0.003268), (-0.2183, -0.004263, 0.002309), (-0.2183, -0.01558, 0.005791), (-0.2183, -0.01558, 0.005791), (-0.2193, -0.01497, 0.006607), (-0.2193, -0.004119, 0.003268), (-0.2193, -0.00383, 0.005185), (-0.2183, -0.003686, 0.006144), (-0.2183, 0.0112, 0.006144), (-0.2183, 0.0112, 0.006144), (-0.2193, 0.01136, 0.005185), (-0.2193, -0.00383, 0.005185), (-0.2193, 0.01168, 0.003268), (-0.2183, 0.01184, 0.002309), (-0.2183, -0.004263, 0.002309), (-0.2183, -0.004263, 0.002309), (-0.2193, -0.004119, 0.003268), (-0.2193, 0.01168, 0.003268), (-0.2193, 0.01136, 0.005185), (-0.2183, 0.0112, 0.006144), (-0.2183, 0.02063, 0.009411), (-0.2183, 0.02063, 0.009411), (-0.2193, 0.02126, 0.008614), (-0.2193, 0.01136, 0.005185), (-0.2193, 0.02253, 0.007022), (-0.2183, 0.02316, 0.006226), (-0.2183, 0.01184, 0.002309), (-0.2183, 0.01184, 0.002309), (-0.2193, 0.01168, 0.003268), (-0.2193, 0.02253, 0.007022), (-0.2193, 0.02787, 0.01548), (-0.2183, 0.02838, 0.0145), (-0.2183, 0.02316, 0.006226), (-0.2183, 0.02316, 0.006226), (-0.2193, 0.02253, 0.007022), (-0.2193, 0.02787, 0.01548), (-0.2193, 0.02126, 0.008614), (-0.2183, 0.02063, 0.009411), (-0.2183, 0.02635, 0.01847), (-0.2183, 0.02635, 0.01847), (-0.2193, 0.02686, 0.01748), (-0.2193, 0.02126, 0.008614), (-0.2193, 0.2458, 0.003271), (-0.2183, 0.2448, 0.002367), (-0.2183, 0.02838, 0.0145), (-0.2183, 0.02838, 0.0145), (-0.2193, 0.02787, 0.01548), (-0.2193, 0.2458, 0.003271), (0.1038, 0.2458, 0.003271), (0.1029, 0.2448, 0.002367), (-0.2183, 0.2448, 0.002367), (-0.2183, 0.2448, 0.002367), (-0.2193, 0.2458, 0.003271), (0.1038, 0.2458, 0.003271), (-0.2193, 0.2459, 0.005184), (-0.2183, 0.245, 0.006195), (0.1029, 0.245, 0.006195), (0.1029, 0.245, 0.006195), (0.1038, 0.2459, 0.005184), (-0.2193, 0.2459, 0.005184), (0.1038, -0.2459, 0.005616), (0.1029, -0.245, 0.006625), (-0.2183, -0.245, 0.006625), (-0.2183, -0.245, 0.006625), (-0.2193, -0.2459, 0.005616), (0.1038, -0.2459, 0.005616), (-0.2193, -0.2458, 0.003701), (-0.2183, -0.2448, 0.002796), (0.1029, -0.2448, 0.002796), (0.1029, -0.2448, 0.002796), (0.1038, -0.2458, 0.003701), (-0.2193, -0.2458, 0.003701), (0.1029, -0.0197, 0.01889), (-0.2183, -0.0197, 0.01889), (-0.2095, -0.02588, 0.01855), (-0.2095, -0.02588, 0.01855), (0.09406, -0.02588, 0.01855), (0.1029, -0.0197, 0.01889), (0.1029, -0.245, 0.006625), (0.1029, -0.0197, 0.01889), (0.09406, -0.02588, 0.01855), (0.09406, -0.02588, 0.01855), (0.09406, -0.2388, 0.006961), (0.1029, -0.245, 0.006625), (-0.2183, -0.0197, 0.01889), (-0.2183, -0.245, 0.006625), (-0.2095, -0.2388, 0.006961), (-0.2095, -0.2388, 0.006961), (-0.2095, -0.02588, 0.01855), (-0.2183, -0.0197, 0.01889), (-0.2183, -0.245, 0.006625), (0.1029, -0.245, 0.006625), (0.09406, -0.2388, 0.006961), (0.09406, -0.2388, 0.006961), (-0.2095, -0.2388, 0.006961), (-0.2183, -0.245, 0.006625), (-0.2183, 0.02635, 0.01847), (0.1029, 0.02635, 0.01847), (0.09406, 0.03235, 0.01813), (0.09406, 0.03235, 0.01813), (-0.2095, 0.03235, 0.01813), (-0.2183, 0.02635, 0.01847), (0.1029, 0.02635, 0.01847), (0.1029, 0.245, 0.006195), (0.09406, 0.239, 0.006532), (0.09406, 0.239, 0.006532), (0.09406, 0.03235, 0.01813), (0.1029, 0.02635, 0.01847), (-0.2183, 0.245, 0.006195), (-0.2183, 0.02635, 0.01847), (-0.2095, 0.03235, 0.01813), (-0.2095, 0.03235, 0.01813), (-0.2095, 0.239, 0.006532), (-0.2183, 0.245, 0.006195), (0.1029, 0.245, 0.006195), (-0.2183, 0.245, 0.006195), (-0.2095, 0.239, 0.006532), (-0.2095, 0.239, 0.006532), (0.09406, 0.239, 0.006532), (0.1029, 0.245, 0.006195)], [], [(0, 1, 2), (3, 4, 5), (6, 7, 8), (9, 10, 11), (12, 13, 14), (15, 16, 17), (18, 19, 20), (21, 22, 23), (24, 25, 26), (27, 28, 29), (30, 31, 32), (33, 34, 35), (36, 37, 38), (39, 40, 41), (42, 43, 44), (45, 46, 47), (48, 49, 50), (51, 52, 53), (54, 55, 56), (57, 58, 59), (60, 61, 62), (63, 64, 65), (66, 67, 68), (69, 70, 71), (72, 73, 74), (75, 76, 77), (78, 79, 80), (81, 82, 83), (84, 85, 86), (87, 88, 89), (90, 91, 92), (93, 94, 95), (96, 97, 98), (99, 100, 101), (102, 103, 104), (105, 106, 107), (108, 109, 110), (111, 112, 113), (114, 115, 116), (117, 118, 119), (120, 121, 122), (123, 124, 125), (126, 127, 128), (129, 130, 131), (132, 133, 134), (135, 136, 137), (138, 139, 140), (141, 142, 143), (144, 145, 146), (147, 148, 149), (150, 151, 152), (153, 154, 155), (156, 157, 158), (159, 160, 161), (162, 163, 164), (165, 166, 167), (168, 169, 170), (171, 172, 173), (174, 175, 176), (177, 178, 179), (180, 181, 182), (183, 184, 185), (186, 187, 188), (189, 190, 191), (192, 193, 194), (195, 196, 197), (198, 199, 200), (201, 202, 203), (204, 205, 206), (207, 208, 209), (210, 211, 212), (213, 214, 215), (216, 217, 218), (219, 220, 221), (222, 223, 224), (225, 226, 227), (228, 229, 230), (231, 232, 233), (234, 235, 236), (237, 238, 239), (240, 241, 242), (243, 244, 245), (246, 247, 248), (249, 250, 251), (252, 253, 254), (255, 256, 257), (258, 259, 260), (261, 262, 263), (264, 265, 266), (267, 268, 269), (270, 271, 272), (273, 274, 275), (276, 277, 278), (279, 280, 281), (282, 283, 284), (285, 286, 287), (288, 289, 290), (291, 292, 293), (294, 295, 296), (297, 298, 299), (300, 301, 302), (303, 304, 305), (306, 307, 308), (309, 310, 311), (312, 313, 314), (315, 316, 317), (318, 319, 320), (321, 322, 323), (324, 325, 326), (327, 328, 329), (330, 331, 332), (333, 334, 335), (336, 337, 338), (339, 340, 341), (342, 343, 344), (345, 346, 347), (348, 349, 350), (351, 352, 353), (354, 355, 356), (357, 358, 359), (360, 361, 362), (363, 364, 365), (366, 367, 368), (369, 370, 371), (372, 373, 374), (375, 376, 377), (378, 379, 380), (381, 382, 383), (384, 385, 386), (387, 388, 389), (390, 391, 392), (393, 394, 395), (396, 397, 398), (399, 400, 401), (402, 403, 404), (405, 406, 407)])
me_mesh_002.polygons.foreach_set('use_smooth', [True] * 136)
me_mesh_002.materials.append(mat_x)
me_mesh_002.use_remesh_fix_poles = True
me_mesh_002.use_remesh_preserve_attributes = False
me_mesh_002.use_mirror_vertex_groups = False
me_mesh_002.update()
me_mesh_002.normals_split_custom_set([tuple(v) for v in zip(*[iter([0.5774, -0.5774, 0.5773, 0.5774, -0.5773, -0.5774, 0.7004, -0.1373, -0.7004, 0.7004, -0.1372, -0.7004, 0.6597, -0.3601, 0.6597, 0.5774, -0.5774, 0.5773, -0.6817, 0.2656, -0.6817, -0.5774, -0.5773, -0.5774, -0.5774, -0.5774, 0.5773, -0.6817, 0.2656, -0.6817, -0.5773, -0.5773, 0.5774, -0.6851, 0.2476, 0.6851, -0.6817, 0.2655, -0.6817, -0.6851, 0.2476, 0.6851, -0.5774, 0.5773, 0.5774, -0.6773, 0.2873, 0.6773, -0.5774, 0.5774, 0.5773, -0.5774, 0.5773, -0.5774, -0.6773, 0.2872, 0.6773, -0.5774, 0.5774, -0.5773, -0.698, 0.1602, -0.698, -0.5773, -0.5774, 0.5773, -0.6773, 0.2873, 0.6773, -0.698, 0.1603, -0.6979, -0.5774, -0.5774, 0.5773, -0.698, 0.1603, -0.698, -0.5773, 0.5774, -0.5773, -0.5774, -0.5774, 0.5773, -0.5774, 0.5773, -0.5774, -0.5774, 0.5773, -0.5774, -0.5774, -0.5774, 0.5773, -0.5774, -0.5773, 0.5774, -0.5774, 0.5774, -0.5773, -0.5774, -0.5774, 0.5773, -0.5774, 0.5773, -0.5774, -0.5774, -0.5774, -0.5773, -0.5838, 0.5643, 0.5837, -0.5774, -0.5773, 0.5773, -0.5773, -0.5773, -0.5774, -0.5838, 0.5643, 0.5837, -0.5773, -0.5774, -0.5773, -0.5773, -0.5773, -0.5774, -0.5774, 0.5773, 0.5774, -0.5838, 0.5644, 0.5837, -0.5774, -0.5773, -0.5774, -0.6817, 0.2656, -0.6817, -0.5773, 0.5774, 0.5773, -0.5774, -0.5773, -0.5774, -0.5774, 0.5773, -0.5773, -0.5773, 0.5774, 0.5774, 0.5774, 0.5774, 0.5773, 0.5773, 0.5773, 0.5774, 0.5773, 0.5774, -0.5774, -0.5774, 0.5774, -0.5773, -0.5773, -0.5774, 0.5774, -0.5773, -0.5773, -0.5774, 0.5774, -0.5773, -0.5773, 0.5774, -0.5773, -0.5773, 0.5773, -0.5773, 0.5774, -0.5773, -0.5774, 0.5774, -0.08057, 0.7048, -0.7048, -0.08838, 0.7043, -0.7043, 0.08271, 0.7047, -0.7047, 0.08275, 0.7047, -0.7047, 0.07972, 0.7049, -0.7049, -0.08052, 0.7048, -0.7048, -0.08397, 0.7046, 0.7046, -0.5773, 0.5773, 0.5774, 0.478, 0.6211, 0.6211, 0.478, 0.6211, 0.6211, 0.08632, 0.7045, 0.7045, -0.08397, 0.7046, 0.7046, -0.5773, -0.5774, -0.5774, -0.08347, -0.7046, -0.7046, 0.0854, -0.7045, -0.7045, 0.08538, -0.7045, -0.7045, 0.5773, -0.5774, -0.5774, -0.5773, -0.5773, -0.5774, -0.08244, 0.7047, 0.7047, -0.08397, 0.7046, 0.7046, 0.0863, 0.7045, 0.7045, 0.08633, 0.7045, 0.7045, 0.08175, 0.7047, 0.7047, -0.08242, 0.7047, 0.7047, -0.08348, -0.7046, -0.7047, -0.0806, -0.7048, -0.7048, 0.08037, -0.7048, -0.7048, 0.08034, -0.7048, -0.7048, 0.08539, -0.7045, -0.7045, -0.08343, -0.7046, -0.7047, -0.08193, -0.7047, 0.7047, -0.08246, 0.7047, 0.7047, 0.08175, 0.7047, 0.7047, 0.08173, 0.7047, 0.7047, 0.08267, -0.7047, 0.7047, -0.08188, -0.7047, 0.7047, -0.08056, -0.7048, -0.7048, -0.08049, 0.7048, -0.7048, 0.08071, 0.7048, -0.7048, 0.08077, 0.7048, -0.7048, 0.08029, -0.7048, -0.7048, -0.08057, -0.7048, -0.7048, -0.0861, -0.7045, 0.7045, -0.08189, -0.7047, 0.7047, 0.08268, -0.7047, 0.7047, 0.0827, -0.7047, 0.7047, 0.08385, -0.7046, 0.7046, -0.08609, -0.7045, 0.7045, -0.0805, 0.7048, -0.7048, -0.08551, 0.7045, -0.7045, 0.08309, 0.7046, -0.7047, 0.08312, 0.7046, -0.7047, 0.08075, 0.7048, -0.7048, -0.0805, 0.7048, -0.7048, -0.08554, 0.7045, -0.7045, -0.5774, 0.5774, -0.5773, 0.5774, 0.5773, -0.5774, 0.5774, 0.5773, -0.5774, 0.08307, 0.7047, -0.7047, -0.08553, 0.7045, -0.7045, -0.4923, -0.6155, 0.6155, -0.0861, -0.7045, 0.7045, 0.08386, -0.7046, 0.7046, 0.08387, -0.7046, 0.7046, 0.5774, -0.5773, 0.5773, -0.4923, -0.6155, 0.6155, -0.08257, -0.7047, -0.7047, -0.07977, -0.7049, -0.7048, 0.08068, -0.7048, -0.7048, 0.08063, -0.7048, -0.7048, 0.08793, -0.7044, -0.7044, -0.0825, -0.7047, -0.7047, 0.5774, 0.5773, -0.5774, 0.5773, 0.5774, 0.5773, 0.7011, -0.13, 0.7011, 0.7011, -0.13, 0.7011, 0.6519, -0.3873, -0.6519, 0.5773, 0.5774, -0.5773, 0.7004, -0.1373, -0.7004, 0.5774, -0.5774, -0.5773, 0.5773, 0.5774, 0.5774, 0.5774, 0.5774, 0.5773, 0.6597, -0.3601, 0.6597, 0.7004, -0.1373, -0.7004, 0.5774, -0.5773, -0.5774, 0.5871, -0.5573, -0.5871, 0.5773, 0.5774, 0.5774, 0.5773, 0.5773, 0.5774, 0.5773, 0.5773, 0.5774, 0.5774, -0.5773, -0.5774, 0.5871, -0.5573, -0.5871, 0.5773, 0.5774, -0.5774, 0.5774, -0.5773, 0.5773, 0.5773, -0.5773, 0.5774, 0.5773, 0.5773, 0.5774, 0.5871, -0.5572, -0.5872, 0.5774, 0.5773, -0.5774, 0.5774, 0.5773, -0.5774, 0.5773, -0.5773, 0.5774, 0.5774, -0.5773, 0.5774, 0.5774, -0.5773, 0.5773, 0.5773, 0.5774, -0.5773, 0.6519, -0.3873, -0.6519, 0.7011, -0.1301, 0.7011, 0.5774, -0.5773, 0.5774, 0.5774, -0.5773, 0.5774, 0.5773, 0.5774, -0.5773, 0.6519, -0.3873, -0.6519, 0.5774, 0.5773, 0.5774, 0.5773, 0.5773, 0.5774, 0.5773, -0.5774, 0.5773, 0.5773, -0.5774, 0.5774, 0.7011, -0.1301, 0.7011, 0.5774, 0.5773, 0.5774, 0.5773, -0.5773, -0.5774, 0.07974, 0.7048, -0.7049, 0.5774, -0.5773, -0.5773, 0.5773, -0.5774, -0.5774, 0.7004, -0.1373, -0.7004, 0.5773, -0.5774, -0.5774, 0.6597, -0.3601, 0.6597, 0.478, 0.6211, 0.6211, 0.5773, -0.5774, 0.5774, 0.5773, -0.5773, 0.5774, 0.5774, -0.5773, 0.5773, 0.6597, -0.3601, 0.6597, 0.5774, 0.5774, 0.5773, 0.08631, 0.7044, 0.7045, 0.4779, 0.6211, 0.6211, 0.478, 0.6211, 0.6211, 0.6597, -0.3601, 0.6596, 0.5773, 0.5773, 0.5774, 0.7004, -0.1373, -0.7004, 0.5774, -0.5773, -0.5774, 0.08537, -0.7045, -0.7045, 0.08536, -0.7046, -0.7045, 0.5773, -0.5774, -0.5774, 0.7004, -0.1373, -0.7004, 0.5774, 0.5773, 0.5773, 0.08171, 0.7047, 0.7047, 0.08632, 0.7045, 0.7045, 0.08634, 0.7045, 0.7044, 0.5774, 0.5774, 0.5773, 0.5774, 0.5774, 0.5773, 0.5773, -0.5773, -0.5774, 0.08541, -0.7045, -0.7045, 0.0803, -0.7048, -0.7048, 0.0803, -0.7048, -0.7048, 0.5871, -0.5573, -0.5871, 0.5774, -0.5774, -0.5773, 0.5774, -0.5774, 0.5773, 0.08269, -0.7047, 0.7047, 0.08174, 0.7047, 0.7048, 0.08178, 0.7047, 0.7047, 0.5774, 0.5773, 0.5773, 0.5773, -0.5774, 0.5774, 0.5872, -0.5573, -0.5871, 0.0803, -0.7048, -0.7049, 0.08079, 0.7048, -0.7048, 0.08075, 0.7048, -0.7048, 0.5773, 0.5774, -0.5774, 0.5871, -0.5573, -0.5872, 0.5773, -0.5774, 0.5773, 0.08385, -0.7046, 0.7046, 0.08271, -0.7047, 0.7047, 0.08274, -0.7047, 0.7047, 0.5774, -0.5773, 0.5774, 0.5774, -0.5773, 0.5774, 0.5774, 0.5773, -0.5774, 0.08077, 0.7048, -0.7048, 0.08307, 0.7046, -0.7047, 0.0831, 0.7047, -0.7047, 0.5774, 0.5774, -0.5773, 0.5774, 0.5774, -0.5773, 0.5774, 0.5773, -0.5774, 0.08313, 0.7046, -0.7047, 0.08784, -0.7044, -0.7044, 0.08788, -0.7043, -0.7044, 0.6519, -0.3874, -0.6519, 0.5774, 0.5773, -0.5773, 0.7011, -0.1301, 0.7011, 0.5773, -0.5774, 0.5773, 0.08384, -0.7046, 0.7047, 0.08388, -0.7046, 0.7046, 0.5774, -0.5773, 0.5773, 0.7011, -0.1301, 0.7011, 0.6519, -0.3874, -0.6519, 0.08787, -0.7043, -0.7044, 0.08065, -0.7048, -0.7048, 0.08064, -0.7048, -0.7048, 0.5773, 0.5774, -0.5774, 0.6519, -0.3874, -0.6519, -0.6773, 0.2872, 0.6773, -0.4923, -0.6155, 0.6155, -0.5774, 0.5773, 0.5773, -0.5774, 0.5773, 0.5773, -0.5773, 0.5773, 0.5774, -0.6773, 0.2873, 0.6773, -0.6817, 0.2656, -0.6817, -0.5774, -0.5773, -0.5774, -0.08049, 0.7048, -0.7048, -0.08055, 0.7048, -0.7048, -0.5774, -0.5773, -0.5773, -0.6817, 0.2656, -0.6817, -0.5774, -0.5773, 0.5773, -0.5774, -0.5773, 0.5773, -0.5773, 0.5774, 0.5774, -0.5773, 0.5774, 0.5774, -0.6851, 0.2476, 0.6851, -0.5774, -0.5773, 0.5774, -0.6851, 0.2476, 0.6851, -0.5774, 0.5773, 0.5773, -0.08396, 0.7046, 0.7046, -0.08397, 0.7046, 0.7046, -0.5773, 0.5773, 0.5774, -0.6851, 0.2476, 0.6851, -0.5773, -0.5774, -0.5774, -0.08347, -0.7046, -0.7046, -0.5773, -0.5774, -0.5774, -0.5774, -0.5773, -0.5773, -0.6817, 0.2656, -0.6817, -0.5774, -0.5773, -0.5773, -0.5773, 0.5774, 0.5774, -0.08396, 0.7046, 0.7046, -0.08247, 0.7047, 0.7047, -0.08244, 0.7047, 0.7047, -0.5837, 0.5643, 0.5838, -0.5774, 0.5774, 0.5773, -0.5774, -0.5774, -0.5773, -0.08058, -0.7048, -0.7048, -0.08345, -0.7046, -0.7047, -0.08345, -0.7046, -0.7047, -0.5774, -0.5773, -0.5773, -0.5774, -0.5773, -0.5773, -0.5838, 0.5643, 0.5837, -0.08248, 0.7047, 0.7047, -0.08191, -0.7048, 0.7047, -0.08189, -0.7047, 0.7047, -0.5773, -0.5774, 0.5774, -0.5837, 0.5643, 0.5838, -0.5774, 0.5774, -0.5773, -0.08051, 0.7048, -0.7048, -0.08057, -0.7048, -0.7048, -0.0806, -0.7048, -0.7048, -0.5773, -0.5774, -0.5774, -0.5773, 0.5774, -0.5774, -0.5773, -0.5774, 0.5773, -0.08195, -0.7047, 0.7047, -0.0861, -0.7045, 0.7045, -0.08611, -0.7045, 0.7045, -0.5773, -0.5774, 0.5773, -0.5773, -0.5774, 0.5774, -0.5773, 0.5774, -0.5774, -0.0855, 0.7045, -0.7045, -0.08051, 0.7048, -0.7048, -0.08051, 0.7048, -0.7048, -0.5773, 0.5774, -0.5773, -0.5773, 0.5774, -0.5774, -0.698, 0.1603, -0.698, -0.08248, -0.7047, -0.7047, -0.08552, 0.7045, -0.7045, -0.08553, 0.7046, -0.7045, -0.5774, 0.5773, -0.5774, -0.6979, 0.1603, -0.698, -0.5774, -0.5773, 0.5773, -0.08613, -0.7045, 0.7045, -0.4924, -0.6155, 0.6155, -0.4923, -0.6155, 0.6155, -0.6773, 0.2872, 0.6773, -0.5774, -0.5773, 0.5773, -0.5773, 0.5774, -0.5774, -0.07974, -0.7048, -0.7049, -0.08254, -0.7047, -0.7047, -0.08255, -0.7047, -0.7047, -0.698, 0.1603, -0.698, -0.5773, 0.5774, -0.5774, 0.5773, 0.5774, -0.5773, 0.0807, -0.7048, -0.7048, -0.07978, -0.7049, -0.7048, -0.07968, -0.7049, -0.7048, -0.5773, 0.5774, -0.5773, 0.5773, 0.5774, -0.5773, -0.5773, 0.5774, 0.5773, -0.5773, 0.5774, 0.5773, 0.5773, 0.5774, 0.5773, 0.5773, 0.5773, 0.5774, 0.5773, 0.5774, 0.5773, -0.5773, 0.5774, 0.5774, 0.5774, -0.5774, 0.5773, 0.5774, -0.5774, 0.5773, -0.5774, -0.5774, 0.5773, -0.5774, -0.5773, 0.5773, -0.5774, -0.5774, 0.5773, 0.5774, -0.5773, 0.5774, -0.5774, -0.5774, -0.5773, -0.08054, 0.7048, -0.7048, 0.0798, 0.7048, -0.7049, 0.07976, 0.7049, -0.7048, 0.5774, -0.5773, -0.5774, -0.5774, -0.5774, -0.5773, 0.478, 0.6211, 0.6211, -0.5774, 0.5773, 0.5774, -2.008e-05, -0.7071, 0.7071, -4.309e-05, -0.7071, 0.7071, 7.123e-06, -0.7071, 0.7071, 0.4779, 0.6211, 0.6211, 0.5773, -0.5773, 0.5774, 0.478, 0.6211, 0.6211, -3.243e-05, -0.7071, 0.7071, 7.018e-07, -0.7071, 0.7071, 3.633e-05, -0.7071, 0.7071, 0.5773, -0.5774, 0.5774, -0.5773, 0.5774, 0.5774, -0.5773, -0.5774, 0.5774, -1.647e-05, -0.7071, 0.7071, -2.726e-05, -0.7071, 0.7071, -5.96e-06, -0.7071, 0.7071, -0.5774, 0.5773, 0.5774, -0.5774, -0.5773, 0.5774, 0.5773, -0.5774, 0.5774, -3.632e-05, -0.7071, 0.7071, -3.138e-06, -0.7071, 0.7071, -3.082e-05, -0.7071, 0.7071, -0.5774, -0.5773, 0.5774, -0.4924, -0.6155, 0.6155, 0.5773, -0.5774, 0.5774, -8.992e-06, 0.7071, 0.7071, 1.435e-05, 0.7071, 0.7071, 7.659e-06, 0.7071, 0.7071, -0.4923, -0.6155, 0.6155, 0.5774, -0.5773, 0.5773, 0.5774, 0.5773, 0.5774, -3.515e-05, 0.7071, 0.7071, 1.649e-06, 0.7071, 0.7071, 4.47e-06, 0.7071, 0.7071, 0.5774, -0.5773, 0.5773, -0.5774, 0.5773, 0.5774, -0.4923, -0.6155, 0.6155, -1.574e-06, 0.7071, 0.7071, 8.656e-08, 0.7071, 0.7071, 2.688e-05, 0.7071, 0.7071, -0.5773, 0.5774, 0.5774, 0.5773, 0.5774, 0.5774, -0.5773, 0.5773, 0.5774, 2.577e-05, 0.7071, 0.7071, 4.29e-05, 0.7071, 0.7071, 1.77e-05, 0.7071, 0.7071, 0.5773, 0.5774, 0.5774])] * 3)])
me_mesh_003 = bpy.data.meshes.new('Mesh.003')
me_mesh_003.from_pydata([(0.09406, -0.02588, 0.01855), (-0.2095, -0.02588, 0.01855), (-0.05773, -0.1324, 0.01276), (0.09406, -0.2388, 0.006961), (0.09406, -0.02588, 0.01855), (-0.05773, -0.1324, 0.01276), (-0.2095, -0.02588, 0.01855), (-0.2095, -0.2388, 0.006961), (-0.05773, -0.1324, 0.01276), (-0.2095, -0.2388, 0.006961), (0.09406, -0.2388, 0.006961), (-0.05773, -0.1324, 0.01276), (-0.2095, 0.03235, 0.01813), (0.09406, 0.03235, 0.01813), (-0.05773, 0.1357, 0.01233), (0.09406, 0.03235, 0.01813), (0.09406, 0.239, 0.006532), (-0.05773, 0.1357, 0.01233), (-0.2095, 0.239, 0.006532), (-0.2095, 0.03235, 0.01813), (-0.05773, 0.1357, 0.01233), (0.09406, 0.239, 0.006532), (-0.2095, 0.239, 0.006532), (-0.05773, 0.1357, 0.01233)], [], [(0, 1, 2), (3, 4, 5), (6, 7, 8), (9, 10, 11), (12, 13, 14), (15, 16, 17), (18, 19, 20), (21, 22, 23)])
me_mesh_003.polygons.foreach_set('use_smooth', [True] * 8)
me_mesh_003.materials.append(mat_x_1)
me_mesh_003.use_remesh_fix_poles = True
me_mesh_003.use_remesh_preserve_attributes = False
me_mesh_003.use_mirror_vertex_groups = False
me_mesh_003.update()
me_mesh_003.normals_split_custom_set([tuple(v) for v in zip(*[iter([3.858e-05, -0.7071, 0.7071, -2.05e-05, -0.7071, 0.7071, -2.924e-05, -0.7071, 0.7071, 3.841e-05, -0.7071, 0.7071, 7.987e-06, -0.7071, 0.7071, 1.982e-05, -0.7071, 0.7071, 7.067e-07, -0.7071, 0.7071, -2.989e-05, -0.7071, 0.7071, -4.733e-05, -0.7071, 0.7071, 5.168e-05, -0.7071, 0.7071, -3.394e-05, -0.7071, 0.7071, -4.411e-06, -0.7071, 0.7071, -4.738e-05, 0.7071, 0.7071, 3.293e-05, 0.7071, 0.7071, -5.919e-05, 0.7071, 0.7071, 1.341e-07, 0.7071, 0.7071, 1.463e-05, 0.7071, 0.7071, 3.695e-05, 0.7071, 0.7071, -1.885e-05, 0.7071, 0.7071, -4.262e-06, 0.7071, 0.7071, -7.004e-06, 0.7071, 0.7071, -1.57e-05, 0.7071, 0.7071, 1.699e-06, 0.7071, 0.7071, -3.478e-05, 0.7071, 0.7071])] * 3)])

# ---- objects
ob_0_001 = bpy.data.objects.new('0.001', me_mesh_001)
ob_line02 = bpy.data.objects.new('Line02', None)
ob_1 = bpy.data.objects.new('1', me_mesh_002)
ob_1_001 = bpy.data.objects.new('1.001', me_mesh_003)
ob_line01 = bpy.data.objects.new('Line01', None)
ob_group01 = bpy.data.objects.new('Group01', None)

# ---- transforms, parenting, visibility, modifiers, constraints
ob_0_001.parent = ob_line02
ob_0_001.location = (0.0, 0.0, 0.0)
ob_0_001.color = (0.8, 0.8, 0.8, 1.0)
ob_0_001.lineart.crease_threshold = 0.0
ob_line02.parent = ob_group01
ob_line02.location = (0.0, 0.0, 0.0)
ob_line02.color = (0.8, 0.8, 0.8, 1.0)
ob_line02.lineart.crease_threshold = 0.0
ob_1.parent = ob_line01
ob_1.location = (0.0, 0.0, 0.0)
ob_1.color = (0.8, 0.8, 0.8, 1.0)
ob_1.lineart.crease_threshold = 0.0
ob_1_001.parent = ob_line01
ob_1_001.location = (0.0, 0.0, 0.0)
ob_1_001.color = (0.8, 0.8, 0.8, 1.0)
ob_1_001.lineart.crease_threshold = 0.0
ob_line01.parent = ob_group01
ob_line01.location = (0.0, 0.0, 0.0)
ob_line01.color = (0.8, 0.8, 0.8, 1.0)
ob_line01.lineart.crease_threshold = 0.0
ob_group01.location = (0.0, 0.0, 0.0)
ob_group01.color = (0.8, 0.8, 0.8, 1.0)
ob_group01.lineart.crease_threshold = 0.0

# ---- collection membership
col_collection.objects.link(ob_0_001)
col_collection.objects.link(ob_line02)
col_collection.objects.link(ob_1)
col_collection.objects.link(ob_1_001)
col_collection.objects.link(ob_line01)
col_collection.objects.link(ob_group01)

# ---- scene / render settings (as saved in the file)
scene.frame_start = 1; scene.frame_end = 250; scene.frame_set(1)
scene.render.engine = 'BLENDER_EEVEE_NEXT'
scene.cycles.use_denoising = False
scene.cycles.samples = 128
scene.cycles.sampling_pattern = 'TABULATED_SOBOL'
scene.cycles.use_adaptive_sampling = False
scene.cycles.use_light_tree = False
scene.view_settings.view_transform = 'Filmic'
bpy.context.view_layer.update()

# ---- added for rendering (the .blend has no active camera and no usable light): camera, sun
cam_auto = bpy.data.cameras.new('AutoCamera')
cam_auto.lens = 50.0
cam_auto.sensor_width = 36.0
cam_auto.clip_end = 1000.0
ob_auto_camera = bpy.data.objects.new('AutoCamera', cam_auto)
scene.collection.objects.link(ob_auto_camera)
ob_auto_camera.location = (0.489414, -0.656572, 0.469146)
ob_auto_camera.rotation_euler = (1.09748, -7.21219e-08, 0.694738)
scene.camera = ob_auto_camera
light_auto_sun = bpy.data.lights.new('AutoSun', 'SUN')
light_auto_sun.energy = 3.0
light_auto_sun.angle = 0.0523599
ob_auto_sun = bpy.data.objects.new('AutoSun', light_auto_sun)
scene.collection.objects.link(ob_auto_sun)
ob_auto_sun.rotation_euler = (0.872665, 0.174533, 0.523599)
bpy.context.view_layer.update()
